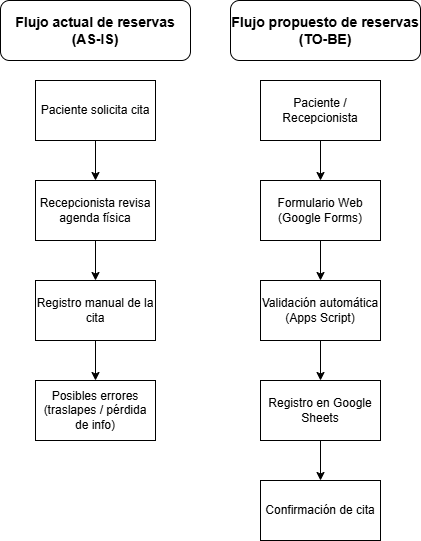

The diagram above was exported from draw.io. Its source (the exported page's mxGraphModel, read from the mxfile embedded in the PNG):
<mxGraphModel dx="1026" dy="1685" grid="1" gridSize="10" guides="1" tooltips="1" connect="1" arrows="1" fold="1" page="1" pageScale="1" pageWidth="827" pageHeight="1169" math="0" shadow="0">
  <root>
    <mxCell id="0" />
    <mxCell id="1" parent="0" />
    <mxCell id="ZDSUIIzk0Cp-pyVV9xSc-4" edge="1" parent="1" source="ZDSUIIzk0Cp-pyVV9xSc-1" style="edgeStyle=orthogonalEdgeStyle;rounded=0;orthogonalLoop=1;jettySize=auto;html=1;labelBackgroundColor=none;fontColor=default;" target="ZDSUIIzk0Cp-pyVV9xSc-2" value="">
      <mxGeometry relative="1" as="geometry" />
    </mxCell>
    <mxCell id="ZDSUIIzk0Cp-pyVV9xSc-1" parent="1" style="rounded=0;whiteSpace=wrap;html=1;labelBackgroundColor=none;" value="Paciente solicita cita" vertex="1">
      <mxGeometry height="60" width="120" x="285" y="10" as="geometry" />
    </mxCell>
    <mxCell id="ZDSUIIzk0Cp-pyVV9xSc-6" edge="1" parent="1" source="ZDSUIIzk0Cp-pyVV9xSc-2" style="edgeStyle=orthogonalEdgeStyle;rounded=0;orthogonalLoop=1;jettySize=auto;html=1;labelBackgroundColor=none;fontColor=default;" target="ZDSUIIzk0Cp-pyVV9xSc-5" value="">
      <mxGeometry relative="1" as="geometry" />
    </mxCell>
    <mxCell id="ZDSUIIzk0Cp-pyVV9xSc-2" parent="1" style="rounded=0;whiteSpace=wrap;html=1;labelBackgroundColor=none;" value="Recepcionista revisa agenda física" vertex="1">
      <mxGeometry height="60" width="120" x="285" y="110" as="geometry" />
    </mxCell>
    <mxCell id="ZDSUIIzk0Cp-pyVV9xSc-8" edge="1" parent="1" source="ZDSUIIzk0Cp-pyVV9xSc-5" style="edgeStyle=orthogonalEdgeStyle;rounded=0;orthogonalLoop=1;jettySize=auto;html=1;labelBackgroundColor=none;fontColor=default;" target="ZDSUIIzk0Cp-pyVV9xSc-7" value="">
      <mxGeometry relative="1" as="geometry" />
    </mxCell>
    <mxCell id="ZDSUIIzk0Cp-pyVV9xSc-5" parent="1" style="rounded=0;whiteSpace=wrap;html=1;labelBackgroundColor=none;" value="Registro manual de la cita" vertex="1">
      <mxGeometry height="60" width="120" x="285" y="210" as="geometry" />
    </mxCell>
    <mxCell id="ZDSUIIzk0Cp-pyVV9xSc-7" parent="1" style="whiteSpace=wrap;html=1;rounded=0;labelBackgroundColor=none;" value="Posibles errores (traslapes / pérdida de info)" vertex="1">
      <mxGeometry height="60" width="120" x="285" y="310" as="geometry" />
    </mxCell>
    <mxCell id="ZDSUIIzk0Cp-pyVV9xSc-9" parent="1" style="rounded=1;whiteSpace=wrap;html=1;labelBackgroundColor=none;" value="&lt;b&gt;&lt;font style=&quot;font-size: 14px;&quot;&gt;Flujo actual de reservas (AS-IS)&lt;/font&gt;&lt;/b&gt;" vertex="1">
      <mxGeometry height="60" width="190" x="250" y="-70" as="geometry" />
    </mxCell>
    <mxCell id="ZDSUIIzk0Cp-pyVV9xSc-12" edge="1" parent="1" source="ZDSUIIzk0Cp-pyVV9xSc-10" style="edgeStyle=orthogonalEdgeStyle;rounded=0;orthogonalLoop=1;jettySize=auto;html=1;labelBackgroundColor=none;fontColor=default;" target="ZDSUIIzk0Cp-pyVV9xSc-11" value="">
      <mxGeometry relative="1" as="geometry" />
    </mxCell>
    <mxCell id="ZDSUIIzk0Cp-pyVV9xSc-10" parent="1" style="rounded=0;whiteSpace=wrap;html=1;labelBackgroundColor=none;" value="Paciente / Recepcionista" vertex="1">
      <mxGeometry height="60" width="120" x="510" y="10" as="geometry" />
    </mxCell>
    <mxCell id="ZDSUIIzk0Cp-pyVV9xSc-14" edge="1" parent="1" source="ZDSUIIzk0Cp-pyVV9xSc-11" style="edgeStyle=orthogonalEdgeStyle;rounded=0;orthogonalLoop=1;jettySize=auto;html=1;labelBackgroundColor=none;fontColor=default;" target="ZDSUIIzk0Cp-pyVV9xSc-13" value="">
      <mxGeometry relative="1" as="geometry" />
    </mxCell>
    <mxCell id="ZDSUIIzk0Cp-pyVV9xSc-11" parent="1" style="rounded=0;whiteSpace=wrap;html=1;labelBackgroundColor=none;" value="Formulario Web (Google Forms)" vertex="1">
      <mxGeometry height="60" width="120" x="510" y="110" as="geometry" />
    </mxCell>
    <mxCell id="ZDSUIIzk0Cp-pyVV9xSc-16" edge="1" parent="1" source="ZDSUIIzk0Cp-pyVV9xSc-13" style="edgeStyle=orthogonalEdgeStyle;rounded=0;orthogonalLoop=1;jettySize=auto;html=1;labelBackgroundColor=none;fontColor=default;" target="ZDSUIIzk0Cp-pyVV9xSc-15" value="">
      <mxGeometry relative="1" as="geometry" />
    </mxCell>
    <mxCell id="ZDSUIIzk0Cp-pyVV9xSc-13" parent="1" style="rounded=0;whiteSpace=wrap;html=1;labelBackgroundColor=none;" value="Validación automática (Apps Script)" vertex="1">
      <mxGeometry height="60" width="120" x="510" y="210" as="geometry" />
    </mxCell>
    <mxCell id="ZDSUIIzk0Cp-pyVV9xSc-18" edge="1" parent="1" source="ZDSUIIzk0Cp-pyVV9xSc-15" style="edgeStyle=orthogonalEdgeStyle;rounded=0;orthogonalLoop=1;jettySize=auto;html=1;labelBackgroundColor=none;fontColor=default;" target="ZDSUIIzk0Cp-pyVV9xSc-17" value="">
      <mxGeometry relative="1" as="geometry" />
    </mxCell>
    <mxCell id="ZDSUIIzk0Cp-pyVV9xSc-15" parent="1" style="rounded=0;whiteSpace=wrap;html=1;labelBackgroundColor=none;" value="Registro en Google Sheets" vertex="1">
      <mxGeometry height="60" width="120" x="510" y="310" as="geometry" />
    </mxCell>
    <mxCell id="ZDSUIIzk0Cp-pyVV9xSc-17" parent="1" style="rounded=0;whiteSpace=wrap;html=1;labelBackgroundColor=none;" value="Confirmación de cita" vertex="1">
      <mxGeometry height="60" width="120" x="510" y="410" as="geometry" />
    </mxCell>
    <mxCell id="ZDSUIIzk0Cp-pyVV9xSc-19" parent="1" style="rounded=1;whiteSpace=wrap;html=1;labelBackgroundColor=none;" value="&lt;font style=&quot;font-size: 14px;&quot;&gt;&lt;b&gt;Flujo propuesto de reservas (TO-BE)&lt;/b&gt;&lt;/font&gt;" vertex="1">
      <mxGeometry height="60" width="190" x="480" y="-70" as="geometry" />
    </mxCell>
  </root>
</mxGraphModel>